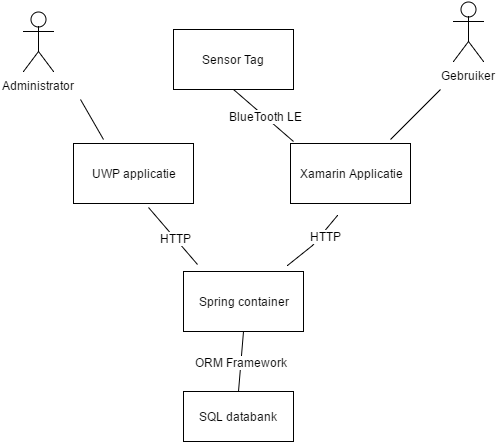

The diagram above was exported from draw.io. Its source (the exported page's mxGraphModel, read from the mxfile embedded in the PNG):
<mxGraphModel dx="1430" dy="799" grid="1" gridSize="10" guides="1" tooltips="1" connect="1" arrows="1" fold="1" page="1" pageScale="1" pageWidth="826" pageHeight="1169" background="#ffffff" math="0" shadow="0">
  <root>
    <mxCell id="0" />
    <mxCell id="1" parent="0" />
    <mxCell id="2" value="Gebruiker&lt;div&gt;&lt;br&gt;&lt;/div&gt;" style="shape=umlActor;verticalLabelPosition=bottom;labelBackgroundColor=#ffffff;verticalAlign=top;html=1;" vertex="1" parent="1">
      <mxGeometry x="628" y="130" width="30" height="60" as="geometry" />
    </mxCell>
    <mxCell id="3" value="Xamarin Applicatie" style="whiteSpace=wrap;html=1;" vertex="1" parent="1">
      <mxGeometry x="465" y="272" width="120" height="60" as="geometry" />
    </mxCell>
    <mxCell id="4" value="" style="endArrow=none;html=1;strokeColor=#000000;rounded=0;endFill=0;" edge="1" parent="1">
      <mxGeometry width="50" height="50" relative="1" as="geometry">
        <mxPoint x="565" y="268" as="sourcePoint" />
        <mxPoint x="615" y="218" as="targetPoint" />
      </mxGeometry>
    </mxCell>
    <mxCell id="5" value="UWP applicatie" style="whiteSpace=wrap;html=1;" vertex="1" parent="1">
      <mxGeometry x="248" y="272" width="120" height="60" as="geometry" />
    </mxCell>
    <mxCell id="6" value="Spring container" style="whiteSpace=wrap;html=1;" vertex="1" parent="1">
      <mxGeometry x="358" y="400" width="120" height="60" as="geometry" />
    </mxCell>
    <mxCell id="7" value="" style="endArrow=none;html=1;strokeColor=#000000;rounded=0;endFill=0;" edge="1" parent="1">
      <mxGeometry x="462" y="344" width="50" height="50" as="geometry">
        <mxPoint x="462" y="394" as="sourcePoint" />
        <mxPoint x="512" y="344" as="targetPoint" />
        <Array as="points">
          <mxPoint x="487" y="374" />
        </Array>
      </mxGeometry>
    </mxCell>
    <mxCell id="17" value="HTTP" style="text;html=1;resizable=0;points=[];align=center;verticalAlign=middle;labelBackgroundColor=#ffffff;" vertex="1" connectable="0" parent="7">
      <mxGeometry relative="1" as="geometry">
        <mxPoint x="10" y="-6" as="offset" />
      </mxGeometry>
    </mxCell>
    <mxCell id="8" value="" style="endArrow=none;html=1;strokeColor=#000000;rounded=0;endFill=0;entryX=0.592;entryY=1.017;entryPerimeter=0;" edge="1" parent="1">
      <mxGeometry x="362" y="353" width="50" height="50" as="geometry">
        <mxPoint x="372" y="393" as="sourcePoint" />
        <mxPoint x="323" y="336" as="targetPoint" />
      </mxGeometry>
    </mxCell>
    <mxCell id="18" value="HTTP" style="text;html=1;resizable=0;points=[];align=center;verticalAlign=middle;labelBackgroundColor=#ffffff;" vertex="1" connectable="0" parent="8">
      <mxGeometry relative="1" as="geometry">
        <mxPoint x="3" y="2" as="offset" />
      </mxGeometry>
    </mxCell>
    <mxCell id="9" value="Administrator&lt;div&gt;&lt;br&gt;&lt;/div&gt;" style="shape=umlActor;verticalLabelPosition=bottom;labelBackgroundColor=#ffffff;verticalAlign=top;html=1;" vertex="1" parent="1">
      <mxGeometry x="198" y="140" width="30" height="60" as="geometry" />
    </mxCell>
    <mxCell id="10" value="" style="endArrow=none;html=1;strokeColor=#000000;rounded=0;endFill=0;" edge="1" parent="1">
      <mxGeometry x="314" y="215" width="50" height="50" as="geometry">
        <mxPoint x="278" y="268" as="sourcePoint" />
        <mxPoint x="255" y="228" as="targetPoint" />
      </mxGeometry>
    </mxCell>
    <mxCell id="11" value="SQL databank" style="html=1;" vertex="1" parent="1">
      <mxGeometry x="358" y="520" width="110" height="50" as="geometry" />
    </mxCell>
    <mxCell id="12" value="" style="endArrow=none;html=1;strokeColor=#000000;rounded=0;endFill=0;entryX=0.5;entryY=1;exitX=0.5;exitY=0;" edge="1" parent="1" source="11" target="6">
      <mxGeometry x="428" y="480" width="50" height="50" as="geometry">
        <mxPoint x="438" y="520" as="sourcePoint" />
        <mxPoint x="389" y="463" as="targetPoint" />
      </mxGeometry>
    </mxCell>
    <mxCell id="19" value="ORM Framework" style="text;html=1;resizable=0;points=[];align=center;verticalAlign=middle;labelBackgroundColor=#ffffff;" vertex="1" connectable="0" parent="12">
      <mxGeometry relative="1" as="geometry">
        <mxPoint as="offset" />
      </mxGeometry>
    </mxCell>
    <mxCell id="14" value="" style="endArrow=none;html=1;strokeColor=#000000;rounded=0;endFill=0;entryX=0.5;entryY=1;" edge="1" parent="1" target="15">
      <mxGeometry x="438" y="210" width="50" height="50" as="geometry">
        <mxPoint x="468" y="270" as="sourcePoint" />
        <mxPoint x="438" y="230" as="targetPoint" />
      </mxGeometry>
    </mxCell>
    <mxCell id="16" value="BlueTooth LE" style="text;html=1;resizable=0;points=[];align=center;verticalAlign=middle;labelBackgroundColor=#ffffff;" vertex="1" connectable="0" parent="14">
      <mxGeometry relative="1" as="geometry">
        <mxPoint x="2" y="1" as="offset" />
      </mxGeometry>
    </mxCell>
    <mxCell id="15" value="Sensor Tag" style="whiteSpace=wrap;html=1;" vertex="1" parent="1">
      <mxGeometry x="348" y="158" width="120" height="60" as="geometry" />
    </mxCell>
  </root>
</mxGraphModel>